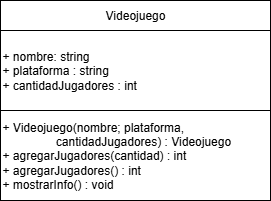

The diagram above was exported from draw.io. Its source (the exported page's mxGraphModel, read from the mxfile embedded in the PNG):
<mxGraphModel dx="1426" dy="743" grid="1" gridSize="10" guides="1" tooltips="1" connect="1" arrows="1" fold="1" page="1" pageScale="1" pageWidth="827" pageHeight="1169" math="0" shadow="0">
  <root>
    <mxCell id="0" />
    <mxCell id="1" parent="0" />
    <mxCell id="awmu3LzkgmYp-BvKq97M-1" value="" style="edgeStyle=orthogonalEdgeStyle;rounded=0;orthogonalLoop=1;jettySize=auto;html=1;" edge="1" parent="1" source="awmu3LzkgmYp-BvKq97M-2" target="awmu3LzkgmYp-BvKq97M-4">
      <mxGeometry relative="1" as="geometry" />
    </mxCell>
    <mxCell id="awmu3LzkgmYp-BvKq97M-2" value="Videojuego" style="rounded=0;whiteSpace=wrap;html=1;" vertex="1" parent="1">
      <mxGeometry x="340" y="160" width="270" height="30" as="geometry" />
    </mxCell>
    <mxCell id="awmu3LzkgmYp-BvKq97M-3" value="+ Videojuego(nombre; plataforma,&amp;nbsp;&lt;div&gt;&lt;span style=&quot;white-space: pre;&quot;&gt;&#09;&lt;/span&gt;&lt;span style=&quot;white-space: pre;&quot;&gt;&#09;&lt;/span&gt;cantidadJugadores) : Videojuego&lt;div&gt;+ agregarJugadores(cantidad) : int&lt;br&gt;&lt;/div&gt;&lt;/div&gt;&lt;div&gt;+ agregarJugadores() : int&lt;/div&gt;&lt;div&gt;+ mostrarInfo() : void&lt;/div&gt;" style="rounded=0;whiteSpace=wrap;html=1;align=left;" vertex="1" parent="1">
      <mxGeometry x="340" y="270" width="270" height="90" as="geometry" />
    </mxCell>
    <mxCell id="awmu3LzkgmYp-BvKq97M-4" value="&lt;div&gt;+ nombre: string&lt;/div&gt;&lt;div&gt;&lt;div&gt;+ plataforma : string&lt;/div&gt;&lt;div&gt;&lt;div&gt;+ cantidadJugadores : int&lt;/div&gt;&lt;/div&gt;&lt;/div&gt;" style="rounded=0;whiteSpace=wrap;html=1;align=left;" vertex="1" parent="1">
      <mxGeometry x="340" y="190" width="270" height="80" as="geometry" />
    </mxCell>
  </root>
</mxGraphModel>